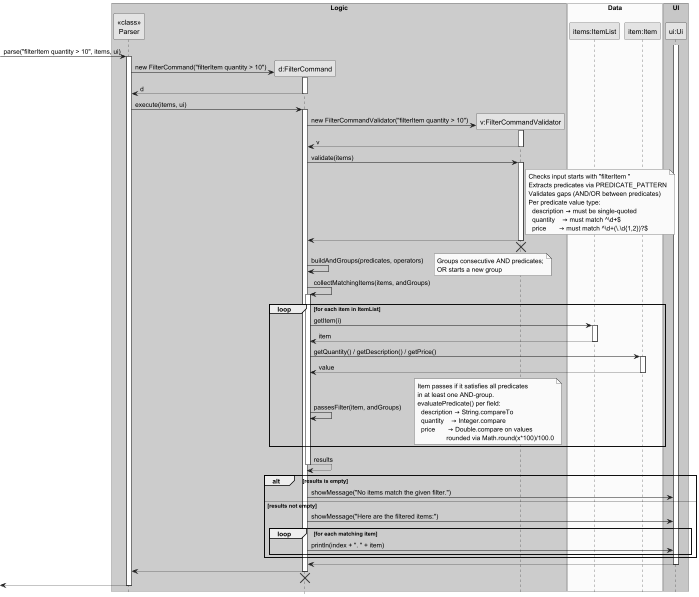

The diagram above was rendered by PlantUML. Its source (embedded in the PNG):
@startuml
skinparam monochrome true
skinparam shadowing false
hide footbox

box "Logic" #LightBlue
participant "<<class>>\nParser" as Parser
participant "d:FilterCommand" as FilterCommand
participant "v:FilterCommandValidator" as FilterCommandValidator
end box

box "Data" #LightYellow
participant "items:ItemList" as ItemList
participant "item:Item" as Item
end box

box "UI" #LightGreen
participant "ui:Ui" as Ui
end box

-> Parser : parse("filterItem quantity > 10", items, ui)
activate Parser

create FilterCommand
Parser -> FilterCommand : new FilterCommand("filterItem quantity > 10")
activate FilterCommand
FilterCommand --> Parser : d
deactivate FilterCommand

Parser -> FilterCommand : execute(items, ui)
activate FilterCommand

create FilterCommandValidator
FilterCommand -> FilterCommandValidator : new FilterCommandValidator("filterItem quantity > 10")
activate FilterCommandValidator
FilterCommandValidator --> FilterCommand : v
deactivate FilterCommandValidator

FilterCommand -> FilterCommandValidator : validate(items)
activate FilterCommandValidator
note right of FilterCommandValidator
  Checks input starts with "filterItem "
  Extracts predicates via PREDICATE_PATTERN
  Validates gaps (AND/OR between predicates)
  Per predicate value type:
    description → must be single-quoted
    quantity    → must match ^\d+$
    price       → must match ^\d+(\.\d{1,2})?$
end note
FilterCommandValidator --> FilterCommand
deactivate FilterCommandValidator
FilterCommandValidator -[hidden]-> FilterCommand
destroy FilterCommandValidator

FilterCommand -> FilterCommand : buildAndGroups(predicates, operators)
note right : Groups consecutive AND predicates;\nOR starts a new group

FilterCommand -> FilterCommand : collectMatchingItems(items, andGroups)
activate FilterCommand

loop for each item in ItemList
    FilterCommand -> ItemList : getItem(i)
    activate ItemList
    ItemList --> FilterCommand : item
    deactivate ItemList

    FilterCommand -> Item : getQuantity() / getDescription() / getPrice()
    activate Item
    Item --> FilterCommand : value
    deactivate Item

    FilterCommand -> FilterCommand : passesFilter(item, andGroups)
    note right
      Item passes if it satisfies all predicates
      in at least one AND-group.
      evaluatePredicate() per field:
        description → String.compareTo
        quantity    → Integer.compare
        price       → Double.compare on values
                      rounded via Math.round(x*100)/100.0
    end note
end

FilterCommand --> FilterCommand : results
deactivate FilterCommand

alt results is empty
    FilterCommand -> Ui : showMessage("No items match the given filter.")
else results not empty
    FilterCommand -> Ui : showMessage("Here are the filtered items:")
    loop for each matching item
        FilterCommand -> Ui : println(index + ". " + item)
    end
end

activate Ui
Ui --> FilterCommand
deactivate Ui

FilterCommand --> Parser
deactivate FilterCommand
FilterCommand -[hidden]-> Parser
destroy FilterCommand

<-- Parser
deactivate Parser

@enduml